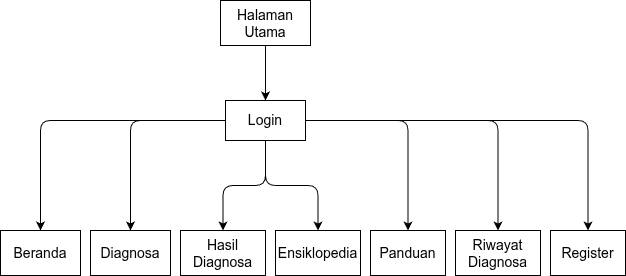

The diagram above was exported from draw.io. Its source (the exported page's mxGraphModel, read from the mxfile embedded in the PNG):
<mxGraphModel dx="932" dy="797" grid="1" gridSize="10" guides="1" tooltips="1" connect="1" arrows="1" fold="1" page="1" pageScale="1" pageWidth="819" pageHeight="840" math="0" shadow="0">
  <root>
    <mxCell id="0" />
    <mxCell id="1" parent="0" />
    <mxCell id="2" value="Halaman&#10;Utama" style="whiteSpace=wrap;html=1;fontSize=14;" vertex="1" parent="1">
      <mxGeometry x="988" y="40" width="90" height="45" as="geometry" />
    </mxCell>
    <mxCell id="3" value="Login" style="whiteSpace=wrap;html=1;fontSize=14;" vertex="1" parent="1">
      <mxGeometry x="993" y="140" width="80" height="40" as="geometry" />
    </mxCell>
    <mxCell id="4" style="edgeStyle=orthogonalEdgeStyle;html=1;" edge="1" parent="1" source="2" target="3">
      <mxGeometry relative="1" as="geometry" />
    </mxCell>
    <mxCell id="5" value="Beranda" style="whiteSpace=wrap;html=1;fontSize=14;" vertex="1" parent="1">
      <mxGeometry x="768" y="270" width="80" height="45" as="geometry" />
    </mxCell>
    <mxCell id="6" value="Diagnosa" style="whiteSpace=wrap;html=1;fontSize=14;" vertex="1" parent="1">
      <mxGeometry x="858" y="270" width="80" height="45" as="geometry" />
    </mxCell>
    <mxCell id="7" value="Hasil&#10;Diagnosa" style="whiteSpace=wrap;html=1;fontSize=14;" vertex="1" parent="1">
      <mxGeometry x="948" y="270" width="85" height="45" as="geometry" />
    </mxCell>
    <mxCell id="8" value="Ensiklopedia" style="whiteSpace=wrap;html=1;fontSize=14;" vertex="1" parent="1">
      <mxGeometry x="1043" y="270" width="85" height="45" as="geometry" />
    </mxCell>
    <mxCell id="9" value="Panduan" style="whiteSpace=wrap;html=1;fontSize=14;" vertex="1" parent="1">
      <mxGeometry x="1138" y="270" width="75" height="45" as="geometry" />
    </mxCell>
    <mxCell id="10" value="Riwayat&#10;Diagnosa" style="whiteSpace=wrap;html=1;fontSize=14;" vertex="1" parent="1">
      <mxGeometry x="1223" y="270" width="85" height="45" as="geometry" />
    </mxCell>
    <mxCell id="11" value="Register" style="whiteSpace=wrap;html=1;fontSize=14;" vertex="1" parent="1">
      <mxGeometry x="1318" y="270" width="75" height="45" as="geometry" />
    </mxCell>
    <mxCell id="12" style="edgeStyle=orthogonalEdgeStyle;html=1;" edge="1" parent="1" source="3" target="5">
      <mxGeometry relative="1" as="geometry" />
    </mxCell>
    <mxCell id="13" style="edgeStyle=orthogonalEdgeStyle;html=1;" edge="1" parent="1" source="3" target="6">
      <mxGeometry relative="1" as="geometry" />
    </mxCell>
    <mxCell id="14" style="edgeStyle=orthogonalEdgeStyle;html=1;" edge="1" parent="1" source="3" target="7">
      <mxGeometry relative="1" as="geometry" />
    </mxCell>
    <mxCell id="15" style="edgeStyle=orthogonalEdgeStyle;html=1;" edge="1" parent="1" source="3" target="8">
      <mxGeometry relative="1" as="geometry" />
    </mxCell>
    <mxCell id="16" style="edgeStyle=orthogonalEdgeStyle;html=1;" edge="1" parent="1" source="3" target="9">
      <mxGeometry relative="1" as="geometry" />
    </mxCell>
    <mxCell id="17" style="edgeStyle=orthogonalEdgeStyle;html=1;" edge="1" parent="1" source="3" target="10">
      <mxGeometry relative="1" as="geometry" />
    </mxCell>
    <mxCell id="18" style="edgeStyle=orthogonalEdgeStyle;html=1;" edge="1" parent="1" source="3" target="11">
      <mxGeometry relative="1" as="geometry" />
    </mxCell>
  </root>
</mxGraphModel>